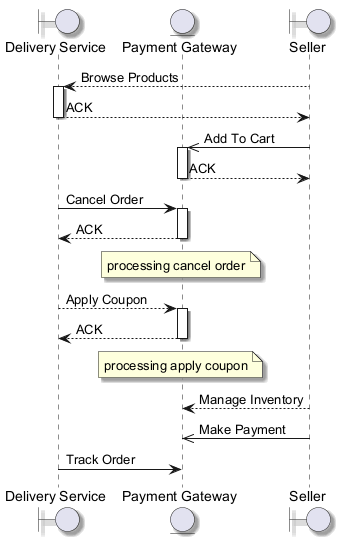

The diagram above was rendered by PlantUML. Its source (embedded in the PNG):
@startuml
skinparam shadowing true
boundary "Delivery Service" as DS
entity "Payment Gateway" as PG
boundary "Seller" as S
S --> DS : Browse Products
activate DS
DS --> S : ACK
deactivate DS
S ->> PG : Add To Cart
activate PG
PG --> S : ACK
deactivate PG
DS -> PG : Cancel Order
activate PG
PG --> DS : ACK
deactivate PG
note over PG : processing cancel order
DS --> PG : Apply Coupon
activate PG
PG --> DS : ACK
deactivate PG
note over PG : processing apply coupon
S --> PG : Manage Inventory
S ->> PG : Make Payment
DS -> PG : Track Order
@enduml